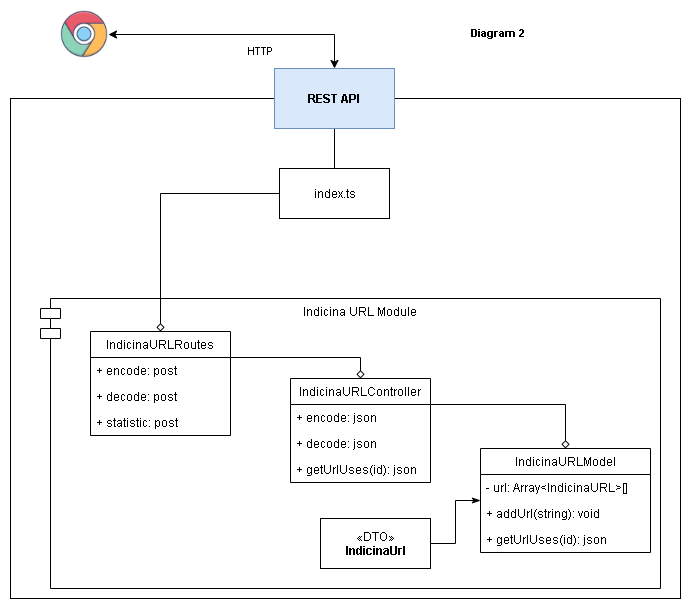

The diagram above was exported from draw.io. Its source (the exported page's mxGraphModel, read from the mxfile embedded in the PNG):
<mxGraphModel dx="1422" dy="1931" grid="1" gridSize="10" guides="1" tooltips="1" connect="1" arrows="1" fold="1" page="1" pageScale="1" pageWidth="827" pageHeight="1169" math="0" shadow="0">
  <root>
    <mxCell id="ZprRw800qq8X5GZqozdR-0" />
    <mxCell id="ZprRw800qq8X5GZqozdR-1" parent="ZprRw800qq8X5GZqozdR-0" />
    <mxCell id="QzpVNeb5ZhgmE9nFeSf5-12" style="edgeStyle=orthogonalEdgeStyle;rounded=0;orthogonalLoop=1;jettySize=auto;html=1;exitX=1;exitY=0.5;exitDx=0;exitDy=0;entryX=0.5;entryY=0;entryDx=0;entryDy=0;startArrow=classic;startFill=1;" edge="1" parent="ZprRw800qq8X5GZqozdR-1" source="QzpVNeb5ZhgmE9nFeSf5-11" target="QzpVNeb5ZhgmE9nFeSf5-9">
      <mxGeometry relative="1" as="geometry" />
    </mxCell>
    <mxCell id="QzpVNeb5ZhgmE9nFeSf5-13" value="HTTP" style="edgeLabel;html=1;align=center;verticalAlign=middle;resizable=0;points=[];" vertex="1" connectable="0" parent="QzpVNeb5ZhgmE9nFeSf5-12">
      <mxGeometry x="-0.4768" relative="1" as="geometry">
        <mxPoint x="83" y="16" as="offset" />
      </mxGeometry>
    </mxCell>
    <mxCell id="QzpVNeb5ZhgmE9nFeSf5-11" value="" style="shape=image;html=1;verticalAlign=top;verticalLabelPosition=bottom;labelBackgroundColor=#ffffff;imageAspect=0;aspect=fixed;image=https://cdn4.iconfinder.com/data/icons/logo-brand/512/google_chrome_logo_browser-128.png" vertex="1" parent="ZprRw800qq8X5GZqozdR-1">
      <mxGeometry x="80" y="-48" width="48" height="48" as="geometry" />
    </mxCell>
    <mxCell id="QzpVNeb5ZhgmE9nFeSf5-8" value="" style="rounded=0;whiteSpace=wrap;html=1;" vertex="1" parent="ZprRw800qq8X5GZqozdR-1">
      <mxGeometry x="30" y="40" width="670" height="500" as="geometry" />
    </mxCell>
    <mxCell id="QzpVNeb5ZhgmE9nFeSf5-33" value="" style="rounded=0;orthogonalLoop=1;jettySize=auto;html=1;startArrow=none;startFill=0;endArrow=none;endFill=0;exitX=0.5;exitY=1;exitDx=0;exitDy=0;entryX=0.5;entryY=0;entryDx=0;entryDy=0;" edge="1" parent="ZprRw800qq8X5GZqozdR-1" source="QzpVNeb5ZhgmE9nFeSf5-9" target="QzpVNeb5ZhgmE9nFeSf5-30">
      <mxGeometry relative="1" as="geometry" />
    </mxCell>
    <mxCell id="QzpVNeb5ZhgmE9nFeSf5-9" value="REST API" style="rounded=0;whiteSpace=wrap;html=1;fillColor=#dae8fc;strokeColor=#6c8ebf;fontStyle=1" vertex="1" parent="ZprRw800qq8X5GZqozdR-1">
      <mxGeometry x="294" y="10" width="120" height="60" as="geometry" />
    </mxCell>
    <mxCell id="QzpVNeb5ZhgmE9nFeSf5-39" value="Indicina URL Module" style="shape=module;align=left;spacingLeft=20;align=center;verticalAlign=top;" vertex="1" parent="ZprRw800qq8X5GZqozdR-1">
      <mxGeometry x="60" y="240" width="620" height="290" as="geometry" />
    </mxCell>
    <mxCell id="QzpVNeb5ZhgmE9nFeSf5-31" style="edgeStyle=orthogonalEdgeStyle;rounded=0;orthogonalLoop=1;jettySize=auto;html=1;exitX=0.5;exitY=0;exitDx=0;exitDy=0;entryX=0;entryY=0.5;entryDx=0;entryDy=0;startArrow=diamond;startFill=0;endArrow=none;endFill=0;" edge="1" parent="ZprRw800qq8X5GZqozdR-1" source="QzpVNeb5ZhgmE9nFeSf5-26" target="QzpVNeb5ZhgmE9nFeSf5-30">
      <mxGeometry relative="1" as="geometry">
        <Array as="points">
          <mxPoint x="180" y="135" />
        </Array>
      </mxGeometry>
    </mxCell>
    <mxCell id="QzpVNeb5ZhgmE9nFeSf5-38" style="edgeStyle=orthogonalEdgeStyle;rounded=0;orthogonalLoop=1;jettySize=auto;html=1;exitX=1;exitY=0.25;exitDx=0;exitDy=0;entryX=0.5;entryY=0;entryDx=0;entryDy=0;startArrow=none;startFill=0;endArrow=diamond;endFill=0;" edge="1" parent="ZprRw800qq8X5GZqozdR-1" source="QzpVNeb5ZhgmE9nFeSf5-26" target="QzpVNeb5ZhgmE9nFeSf5-34">
      <mxGeometry relative="1" as="geometry" />
    </mxCell>
    <mxCell id="QzpVNeb5ZhgmE9nFeSf5-26" value="IndicinaURLRoutes" style="swimlane;fontStyle=0;childLayout=stackLayout;horizontal=1;startSize=26;fillColor=none;horizontalStack=0;resizeParent=1;resizeParentMax=0;resizeLast=0;collapsible=1;marginBottom=0;" vertex="1" parent="ZprRw800qq8X5GZqozdR-1">
      <mxGeometry x="110" y="273" width="140" height="104" as="geometry" />
    </mxCell>
    <mxCell id="QzpVNeb5ZhgmE9nFeSf5-27" value="+ encode: post" style="text;strokeColor=none;fillColor=none;align=left;verticalAlign=top;spacingLeft=4;spacingRight=4;overflow=hidden;rotatable=0;points=[[0,0.5],[1,0.5]];portConstraint=eastwest;" vertex="1" parent="QzpVNeb5ZhgmE9nFeSf5-26">
      <mxGeometry y="26" width="140" height="26" as="geometry" />
    </mxCell>
    <mxCell id="QzpVNeb5ZhgmE9nFeSf5-28" value="+ decode: post" style="text;strokeColor=none;fillColor=none;align=left;verticalAlign=top;spacingLeft=4;spacingRight=4;overflow=hidden;rotatable=0;points=[[0,0.5],[1,0.5]];portConstraint=eastwest;" vertex="1" parent="QzpVNeb5ZhgmE9nFeSf5-26">
      <mxGeometry y="52" width="140" height="26" as="geometry" />
    </mxCell>
    <mxCell id="QzpVNeb5ZhgmE9nFeSf5-29" value="+ statistic: post" style="text;strokeColor=none;fillColor=none;align=left;verticalAlign=top;spacingLeft=4;spacingRight=4;overflow=hidden;rotatable=0;points=[[0,0.5],[1,0.5]];portConstraint=eastwest;" vertex="1" parent="QzpVNeb5ZhgmE9nFeSf5-26">
      <mxGeometry y="78" width="140" height="26" as="geometry" />
    </mxCell>
    <mxCell id="QzpVNeb5ZhgmE9nFeSf5-30" value="index.ts" style="html=1;" vertex="1" parent="ZprRw800qq8X5GZqozdR-1">
      <mxGeometry x="299" y="110" width="110" height="50" as="geometry" />
    </mxCell>
    <mxCell id="QzpVNeb5ZhgmE9nFeSf5-44" style="edgeStyle=orthogonalEdgeStyle;rounded=0;orthogonalLoop=1;jettySize=auto;html=1;exitX=1;exitY=0.25;exitDx=0;exitDy=0;entryX=0.5;entryY=0;entryDx=0;entryDy=0;startArrow=none;startFill=0;endArrow=diamond;endFill=0;" edge="1" parent="ZprRw800qq8X5GZqozdR-1" source="QzpVNeb5ZhgmE9nFeSf5-34" target="QzpVNeb5ZhgmE9nFeSf5-40">
      <mxGeometry relative="1" as="geometry" />
    </mxCell>
    <mxCell id="QzpVNeb5ZhgmE9nFeSf5-34" value="IndicinaURLController" style="swimlane;fontStyle=0;childLayout=stackLayout;horizontal=1;startSize=26;fillColor=none;horizontalStack=0;resizeParent=1;resizeParentMax=0;resizeLast=0;collapsible=1;marginBottom=0;" vertex="1" parent="ZprRw800qq8X5GZqozdR-1">
      <mxGeometry x="310" y="320" width="140" height="104" as="geometry">
        <mxRectangle x="310" y="320" width="150" height="26" as="alternateBounds" />
      </mxGeometry>
    </mxCell>
    <mxCell id="QzpVNeb5ZhgmE9nFeSf5-35" value="+ encode: json" style="text;strokeColor=none;fillColor=none;align=left;verticalAlign=top;spacingLeft=4;spacingRight=4;overflow=hidden;rotatable=0;points=[[0,0.5],[1,0.5]];portConstraint=eastwest;" vertex="1" parent="QzpVNeb5ZhgmE9nFeSf5-34">
      <mxGeometry y="26" width="140" height="26" as="geometry" />
    </mxCell>
    <mxCell id="QzpVNeb5ZhgmE9nFeSf5-36" value="+ decode: json" style="text;strokeColor=none;fillColor=none;align=left;verticalAlign=top;spacingLeft=4;spacingRight=4;overflow=hidden;rotatable=0;points=[[0,0.5],[1,0.5]];portConstraint=eastwest;" vertex="1" parent="QzpVNeb5ZhgmE9nFeSf5-34">
      <mxGeometry y="52" width="140" height="26" as="geometry" />
    </mxCell>
    <mxCell id="QzpVNeb5ZhgmE9nFeSf5-37" value="+ getUrlUses(id): json" style="text;strokeColor=none;fillColor=none;align=left;verticalAlign=top;spacingLeft=4;spacingRight=4;overflow=hidden;rotatable=0;points=[[0,0.5],[1,0.5]];portConstraint=eastwest;" vertex="1" parent="QzpVNeb5ZhgmE9nFeSf5-34">
      <mxGeometry y="78" width="140" height="26" as="geometry" />
    </mxCell>
    <mxCell id="QzpVNeb5ZhgmE9nFeSf5-50" style="edgeStyle=orthogonalEdgeStyle;rounded=0;orthogonalLoop=1;jettySize=auto;html=1;entryX=1;entryY=0.5;entryDx=0;entryDy=0;startArrow=classicThin;startFill=1;endArrow=none;endFill=0;" edge="1" parent="ZprRw800qq8X5GZqozdR-1" source="QzpVNeb5ZhgmE9nFeSf5-40" target="QzpVNeb5ZhgmE9nFeSf5-49">
      <mxGeometry relative="1" as="geometry" />
    </mxCell>
    <mxCell id="QzpVNeb5ZhgmE9nFeSf5-40" value="IndicinaURLModel" style="swimlane;fontStyle=0;childLayout=stackLayout;horizontal=1;startSize=26;fillColor=none;horizontalStack=0;resizeParent=1;resizeParentMax=0;resizeLast=0;collapsible=1;marginBottom=0;" vertex="1" parent="ZprRw800qq8X5GZqozdR-1">
      <mxGeometry x="500" y="390" width="170" height="104" as="geometry" />
    </mxCell>
    <mxCell id="QzpVNeb5ZhgmE9nFeSf5-41" value="- url: Array&lt;IndicinaURL&gt;[]" style="text;strokeColor=none;fillColor=none;align=left;verticalAlign=top;spacingLeft=4;spacingRight=4;overflow=hidden;rotatable=0;points=[[0,0.5],[1,0.5]];portConstraint=eastwest;" vertex="1" parent="QzpVNeb5ZhgmE9nFeSf5-40">
      <mxGeometry y="26" width="170" height="26" as="geometry" />
    </mxCell>
    <mxCell id="QzpVNeb5ZhgmE9nFeSf5-47" value="+ addUrl(string): void" style="text;strokeColor=none;fillColor=none;align=left;verticalAlign=top;spacingLeft=4;spacingRight=4;overflow=hidden;rotatable=0;points=[[0,0.5],[1,0.5]];portConstraint=eastwest;" vertex="1" parent="QzpVNeb5ZhgmE9nFeSf5-40">
      <mxGeometry y="52" width="170" height="26" as="geometry" />
    </mxCell>
    <mxCell id="QzpVNeb5ZhgmE9nFeSf5-48" value="+ getUrlUses(id): json" style="text;strokeColor=none;fillColor=none;align=left;verticalAlign=top;spacingLeft=4;spacingRight=4;overflow=hidden;rotatable=0;points=[[0,0.5],[1,0.5]];portConstraint=eastwest;" vertex="1" parent="QzpVNeb5ZhgmE9nFeSf5-40">
      <mxGeometry y="78" width="170" height="26" as="geometry" />
    </mxCell>
    <mxCell id="QzpVNeb5ZhgmE9nFeSf5-49" value="«DTO»&lt;br&gt;&lt;b&gt;IndicinaUrl&lt;/b&gt;" style="html=1;" vertex="1" parent="ZprRw800qq8X5GZqozdR-1">
      <mxGeometry x="340" y="460" width="110" height="50" as="geometry" />
    </mxCell>
  </root>
</mxGraphModel>